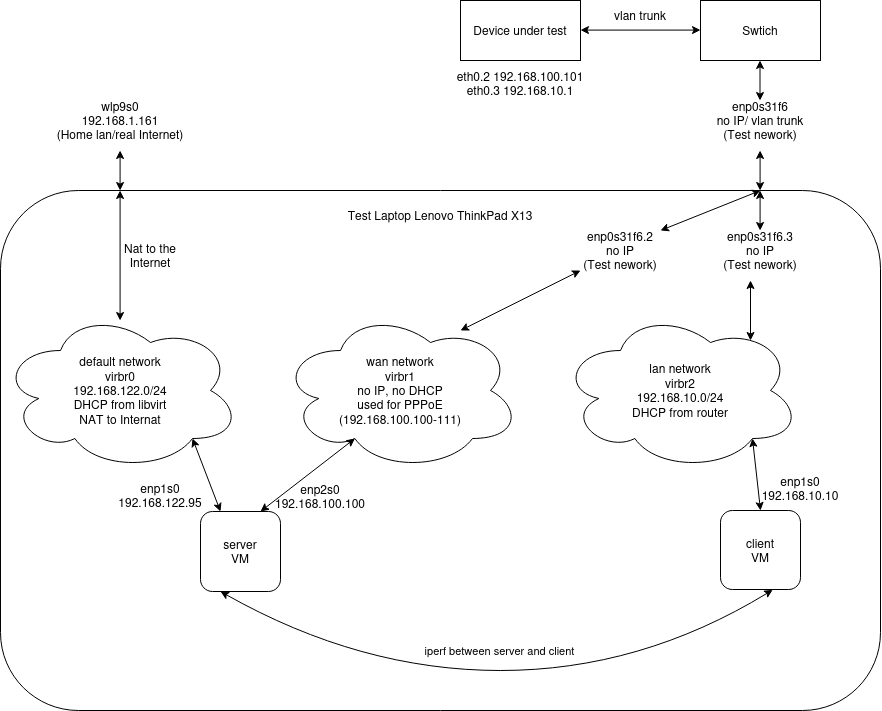

The diagram above was exported from draw.io. Its source (the exported page's mxGraphModel, read from the mxfile embedded in the PNG):
<mxGraphModel dx="1225" dy="1764" grid="1" gridSize="10" guides="1" tooltips="1" connect="1" arrows="1" fold="1" page="1" pageScale="1" pageWidth="1100" pageHeight="850" background="none" math="0" shadow="0">
  <root>
    <mxCell id="0" />
    <mxCell id="1" parent="0" />
    <mxCell id="zMUzzeftIftU9BaeRtSh-6" value="" style="rounded=1;whiteSpace=wrap;html=1;" vertex="1" parent="1">
      <mxGeometry x="40" y="120" width="880" height="520" as="geometry" />
    </mxCell>
    <mxCell id="lWRVK6JOhTHzAOEqoPxf-1" value="&lt;div align=&quot;center&quot;&gt;server&lt;/div&gt;&lt;div align=&quot;center&quot;&gt;VM&lt;br&gt;&lt;/div&gt;" style="rounded=1;whiteSpace=wrap;html=1;align=center;" parent="1" vertex="1">
      <mxGeometry x="240" y="441" width="80" height="80" as="geometry" />
    </mxCell>
    <mxCell id="lWRVK6JOhTHzAOEqoPxf-4" value="&lt;div&gt;default network&lt;/div&gt;&lt;div&gt;virbr0&lt;br&gt;&lt;/div&gt;&lt;div&gt;192.168.122.0/24&lt;/div&gt;&lt;div&gt;DHCP from libvirt&lt;/div&gt;&lt;div&gt;NAT to Internat&lt;br&gt;&lt;/div&gt;" style="ellipse;shape=cloud;whiteSpace=wrap;html=1;" parent="1" vertex="1">
      <mxGeometry x="40" y="240" width="240" height="160" as="geometry" />
    </mxCell>
    <mxCell id="lWRVK6JOhTHzAOEqoPxf-5" value="&lt;div&gt;wan network&lt;/div&gt;&lt;div&gt;virbr1&lt;/div&gt;&lt;div&gt;no IP, no DHCP&lt;/div&gt;&lt;div&gt;used for PPPoE&lt;/div&gt;&lt;div&gt;(192.168.100.100-111)&lt;br&gt;&lt;/div&gt;" style="ellipse;shape=cloud;whiteSpace=wrap;html=1;" parent="1" vertex="1">
      <mxGeometry x="320" y="240" width="240" height="160" as="geometry" />
    </mxCell>
    <mxCell id="lWRVK6JOhTHzAOEqoPxf-6" value="&lt;div&gt;lan network&lt;/div&gt;&lt;div&gt;virbr2&lt;/div&gt;&lt;div&gt;192.168.10.0/24&lt;/div&gt;&lt;div&gt;DHCP from router&lt;br&gt;&lt;/div&gt;" style="ellipse;shape=cloud;whiteSpace=wrap;html=1;" parent="1" vertex="1">
      <mxGeometry x="600" y="240" width="240" height="160" as="geometry" />
    </mxCell>
    <mxCell id="lWRVK6JOhTHzAOEqoPxf-8" value="&lt;div align=&quot;center&quot;&gt;client&lt;/div&gt;&lt;div align=&quot;center&quot;&gt;VM&lt;br&gt;&lt;/div&gt;" style="rounded=1;whiteSpace=wrap;html=1;align=center;" parent="1" vertex="1">
      <mxGeometry x="760" y="440" width="80" height="79" as="geometry" />
    </mxCell>
    <mxCell id="lWRVK6JOhTHzAOEqoPxf-11" value="" style="endArrow=classic;startArrow=classic;html=1;rounded=0;entryX=0.5;entryY=0;entryDx=0;entryDy=0;exitX=0.8;exitY=0.8;exitDx=0;exitDy=0;exitPerimeter=0;" parent="1" source="lWRVK6JOhTHzAOEqoPxf-6" target="lWRVK6JOhTHzAOEqoPxf-8" edge="1">
      <mxGeometry width="50" height="50" relative="1" as="geometry">
        <mxPoint x="710" y="540" as="sourcePoint" />
        <mxPoint x="760" y="490" as="targetPoint" />
      </mxGeometry>
    </mxCell>
    <mxCell id="lWRVK6JOhTHzAOEqoPxf-12" value="" style="endArrow=classic;startArrow=classic;html=1;rounded=0;entryX=0.75;entryY=0;entryDx=0;entryDy=0;exitX=0.31;exitY=0.8;exitDx=0;exitDy=0;exitPerimeter=0;" parent="1" source="lWRVK6JOhTHzAOEqoPxf-5" target="lWRVK6JOhTHzAOEqoPxf-1" edge="1">
      <mxGeometry width="50" height="50" relative="1" as="geometry">
        <mxPoint x="130" y="520" as="sourcePoint" />
        <mxPoint x="180" y="470" as="targetPoint" />
      </mxGeometry>
    </mxCell>
    <mxCell id="lWRVK6JOhTHzAOEqoPxf-13" value="" style="endArrow=classic;startArrow=classic;html=1;rounded=0;entryX=0.25;entryY=0;entryDx=0;entryDy=0;exitX=0.8;exitY=0.8;exitDx=0;exitDy=0;exitPerimeter=0;" parent="1" source="lWRVK6JOhTHzAOEqoPxf-4" target="lWRVK6JOhTHzAOEqoPxf-1" edge="1">
      <mxGeometry width="50" height="50" relative="1" as="geometry">
        <mxPoint x="110" y="550" as="sourcePoint" />
        <mxPoint x="160" y="500" as="targetPoint" />
      </mxGeometry>
    </mxCell>
    <mxCell id="lWRVK6JOhTHzAOEqoPxf-14" value="" style="curved=1;endArrow=classic;html=1;rounded=0;entryX=0.652;entryY=1.005;entryDx=0;entryDy=0;entryPerimeter=0;exitX=0.25;exitY=1;exitDx=0;exitDy=0;endFill=1;startArrow=classic;startFill=1;" parent="1" source="lWRVK6JOhTHzAOEqoPxf-1" target="lWRVK6JOhTHzAOEqoPxf-8" edge="1">
      <mxGeometry width="50" height="50" relative="1" as="geometry">
        <mxPoint x="450" y="700" as="sourcePoint" />
        <mxPoint x="500" y="650" as="targetPoint" />
        <Array as="points">
          <mxPoint x="400" y="600" />
          <mxPoint x="680" y="600" />
        </Array>
      </mxGeometry>
    </mxCell>
    <mxCell id="lWRVK6JOhTHzAOEqoPxf-15" value="iperf between server and client" style="edgeLabel;html=1;align=center;verticalAlign=middle;resizable=0;points=[];" parent="lWRVK6JOhTHzAOEqoPxf-14" vertex="1" connectable="0">
      <mxGeometry x="0.0952" y="-3" relative="1" as="geometry">
        <mxPoint x="-26" y="-23" as="offset" />
      </mxGeometry>
    </mxCell>
    <mxCell id="zMUzzeftIftU9BaeRtSh-1" value="&lt;div&gt;enp1s0&lt;/div&gt;&lt;div&gt;192.168.122.95&lt;br&gt;&lt;/div&gt;" style="text;html=1;strokeColor=none;fillColor=none;align=center;verticalAlign=middle;whiteSpace=wrap;rounded=0;" vertex="1" parent="1">
      <mxGeometry x="170" y="410" width="60" height="30" as="geometry" />
    </mxCell>
    <mxCell id="zMUzzeftIftU9BaeRtSh-2" value="&lt;div&gt;enp2s0&lt;/div&gt;&lt;div&gt;192.168.100.100&lt;br&gt;&lt;/div&gt;" style="text;html=1;strokeColor=none;fillColor=none;align=center;verticalAlign=middle;whiteSpace=wrap;rounded=0;" vertex="1" parent="1">
      <mxGeometry x="330" y="411" width="60" height="30" as="geometry" />
    </mxCell>
    <mxCell id="zMUzzeftIftU9BaeRtSh-3" value="&lt;div&gt;eth0.2 192.168.100.101&lt;/div&gt;&lt;div&gt;eth0.3 192.168.10.1&lt;br&gt;&lt;/div&gt;&lt;div&gt;&lt;br&gt;&lt;/div&gt;" style="text;html=1;strokeColor=none;fillColor=none;align=center;verticalAlign=middle;whiteSpace=wrap;rounded=0;" vertex="1" parent="1">
      <mxGeometry x="470" y="-10" width="180" height="60" as="geometry" />
    </mxCell>
    <mxCell id="zMUzzeftIftU9BaeRtSh-4" value="vlan trunk" style="text;html=1;strokeColor=none;fillColor=none;align=center;verticalAlign=middle;whiteSpace=wrap;rounded=0;" vertex="1" parent="1">
      <mxGeometry x="650" y="-70" width="60" height="30" as="geometry" />
    </mxCell>
    <mxCell id="zMUzzeftIftU9BaeRtSh-5" value="&lt;div&gt;enp1s0&lt;/div&gt;&lt;div&gt;192.168.10.10&lt;br&gt;&lt;/div&gt;&lt;div&gt;&lt;br&gt;&lt;/div&gt;" style="text;html=1;strokeColor=none;fillColor=none;align=center;verticalAlign=middle;whiteSpace=wrap;rounded=0;" vertex="1" parent="1">
      <mxGeometry x="810" y="410" width="60" height="30" as="geometry" />
    </mxCell>
    <mxCell id="zMUzzeftIftU9BaeRtSh-7" value="Test Laptop Lenovo ThinkPad X13" style="text;html=1;strokeColor=none;fillColor=none;align=center;verticalAlign=middle;whiteSpace=wrap;rounded=0;" vertex="1" parent="1">
      <mxGeometry x="350" y="130" width="260" height="30" as="geometry" />
    </mxCell>
    <mxCell id="zMUzzeftIftU9BaeRtSh-8" value="&lt;div&gt;wlp9s0&lt;/div&gt;&lt;div&gt;192.168.1.161&lt;/div&gt;&lt;div&gt;(Home lan/real Internet)&lt;br&gt;&lt;/div&gt;" style="text;html=1;strokeColor=none;fillColor=none;align=center;verticalAlign=middle;whiteSpace=wrap;rounded=0;" vertex="1" parent="1">
      <mxGeometry x="90" y="40" width="140" height="20" as="geometry" />
    </mxCell>
    <mxCell id="zMUzzeftIftU9BaeRtSh-9" value="" style="endArrow=classic;startArrow=classic;html=1;rounded=0;" edge="1" parent="1">
      <mxGeometry width="50" height="50" relative="1" as="geometry">
        <mxPoint x="159.57999999999998" y="250" as="sourcePoint" />
        <mxPoint x="159.57999999999998" y="120" as="targetPoint" />
      </mxGeometry>
    </mxCell>
    <mxCell id="zMUzzeftIftU9BaeRtSh-10" value="Nat to the Internet" style="text;html=1;strokeColor=none;fillColor=none;align=center;verticalAlign=middle;whiteSpace=wrap;rounded=0;" vertex="1" parent="1">
      <mxGeometry x="160" y="170" width="60" height="30" as="geometry" />
    </mxCell>
    <mxCell id="zMUzzeftIftU9BaeRtSh-11" value="&lt;div&gt;enp0s31f6&lt;/div&gt;&lt;div&gt;no IP/ vlan trunk&lt;br&gt;&lt;/div&gt;&lt;div&gt;(Test nework)&lt;br&gt;&lt;/div&gt;" style="text;html=1;strokeColor=none;fillColor=none;align=center;verticalAlign=middle;whiteSpace=wrap;rounded=0;" vertex="1" parent="1">
      <mxGeometry x="730" y="40" width="140" height="20" as="geometry" />
    </mxCell>
    <mxCell id="zMUzzeftIftU9BaeRtSh-12" value="" style="endArrow=classic;startArrow=classic;html=1;rounded=0;" edge="1" parent="1">
      <mxGeometry width="50" height="50" relative="1" as="geometry">
        <mxPoint x="799.58" y="120" as="sourcePoint" />
        <mxPoint x="799.58" y="80" as="targetPoint" />
      </mxGeometry>
    </mxCell>
    <mxCell id="zMUzzeftIftU9BaeRtSh-13" value="" style="endArrow=classic;startArrow=classic;html=1;rounded=0;" edge="1" parent="1">
      <mxGeometry width="50" height="50" relative="1" as="geometry">
        <mxPoint x="159.57999999999998" y="120" as="sourcePoint" />
        <mxPoint x="159.57999999999998" y="80" as="targetPoint" />
      </mxGeometry>
    </mxCell>
    <mxCell id="zMUzzeftIftU9BaeRtSh-14" value="&lt;div&gt;enp0s31f6.2&lt;/div&gt;&lt;div&gt;no IP&lt;/div&gt;&lt;div&gt;(Test nework)&lt;br&gt;&lt;/div&gt;" style="text;html=1;strokeColor=none;fillColor=none;align=center;verticalAlign=middle;whiteSpace=wrap;rounded=0;" vertex="1" parent="1">
      <mxGeometry x="590" y="170" width="140" height="20" as="geometry" />
    </mxCell>
    <mxCell id="zMUzzeftIftU9BaeRtSh-15" value="&lt;div&gt;enp0s31f6.3&lt;/div&gt;&lt;div&gt;no IP&lt;/div&gt;&lt;div&gt;(Test nework)&lt;br&gt;&lt;/div&gt;" style="text;html=1;strokeColor=none;fillColor=none;align=center;verticalAlign=middle;whiteSpace=wrap;rounded=0;" vertex="1" parent="1">
      <mxGeometry x="730" y="170" width="140" height="20" as="geometry" />
    </mxCell>
    <mxCell id="zMUzzeftIftU9BaeRtSh-16" value="" style="endArrow=classic;startArrow=classic;html=1;rounded=0;exitX=0.8;exitY=0.8;exitDx=0;exitDy=0;exitPerimeter=0;" edge="1" parent="1">
      <mxGeometry width="50" height="50" relative="1" as="geometry">
        <mxPoint x="790.0000000000002" y="210.00000000000023" as="sourcePoint" />
        <mxPoint x="790" y="270" as="targetPoint" />
      </mxGeometry>
    </mxCell>
    <mxCell id="zMUzzeftIftU9BaeRtSh-17" value="" style="endArrow=classic;startArrow=classic;html=1;rounded=0;" edge="1" parent="1">
      <mxGeometry width="50" height="50" relative="1" as="geometry">
        <mxPoint x="620" y="200" as="sourcePoint" />
        <mxPoint x="500" y="260" as="targetPoint" />
      </mxGeometry>
    </mxCell>
    <mxCell id="zMUzzeftIftU9BaeRtSh-18" value="" style="endArrow=classic;startArrow=classic;html=1;rounded=0;exitX=0.8;exitY=0.8;exitDx=0;exitDy=0;exitPerimeter=0;" edge="1" parent="1">
      <mxGeometry width="50" height="50" relative="1" as="geometry">
        <mxPoint x="799.5799999999999" y="120.00000000000023" as="sourcePoint" />
        <mxPoint x="799.5799999999999" y="160" as="targetPoint" />
      </mxGeometry>
    </mxCell>
    <mxCell id="zMUzzeftIftU9BaeRtSh-19" value="" style="endArrow=classic;startArrow=classic;html=1;rounded=0;" edge="1" parent="1">
      <mxGeometry width="50" height="50" relative="1" as="geometry">
        <mxPoint x="800" y="120" as="sourcePoint" />
        <mxPoint x="700" y="160" as="targetPoint" />
      </mxGeometry>
    </mxCell>
    <mxCell id="zMUzzeftIftU9BaeRtSh-20" value="Swtich" style="rounded=0;whiteSpace=wrap;html=1;" vertex="1" parent="1">
      <mxGeometry x="740" y="-70" width="120" height="60" as="geometry" />
    </mxCell>
    <mxCell id="zMUzzeftIftU9BaeRtSh-21" value="" style="endArrow=classic;startArrow=classic;html=1;rounded=0;" edge="1" parent="1">
      <mxGeometry width="50" height="50" relative="1" as="geometry">
        <mxPoint x="799.4999999999999" y="30" as="sourcePoint" />
        <mxPoint x="799.4999999999999" y="-10" as="targetPoint" />
      </mxGeometry>
    </mxCell>
    <mxCell id="zMUzzeftIftU9BaeRtSh-22" value="Device under test" style="rounded=0;whiteSpace=wrap;html=1;" vertex="1" parent="1">
      <mxGeometry x="500" y="-70" width="120" height="60" as="geometry" />
    </mxCell>
    <mxCell id="zMUzzeftIftU9BaeRtSh-25" value="" style="endArrow=classic;startArrow=classic;html=1;rounded=0;" edge="1" parent="1">
      <mxGeometry width="50" height="50" relative="1" as="geometry">
        <mxPoint x="740" y="-40.41999999999999" as="sourcePoint" />
        <mxPoint x="620" y="-40.420000000000215" as="targetPoint" />
      </mxGeometry>
    </mxCell>
  </root>
</mxGraphModel>